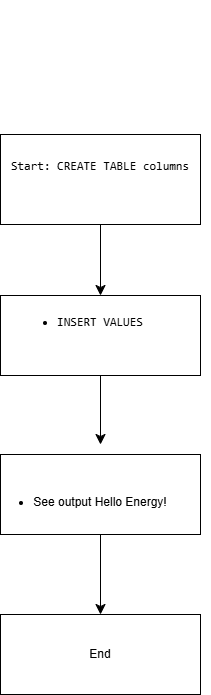

The diagram above was exported from draw.io. Its source (the exported page's mxGraphModel, read from the mxfile embedded in the PNG):
<mxGraphModel dx="691" dy="948" grid="1" gridSize="10" guides="1" tooltips="1" connect="1" arrows="1" fold="1" page="1" pageScale="1" pageWidth="850" pageHeight="1100" math="0" shadow="0">
  <root>
    <mxCell id="0" />
    <mxCell id="1" parent="0" />
    <mxCell id="uvSBCGNVg5GkhGDgPGwA-2" parent="1" style="rounded=0;whiteSpace=wrap;html=1;" value="&lt;li data-section-id=&quot;5v80xr&quot; data-start=&quot;1377&quot; data-end=&quot;1407&quot;&gt;&lt;p data-start=&quot;279&quot; data-end=&quot;321&quot;&gt;&lt;code data-start=&quot;292&quot; data-end=&quot;321&quot;&gt;Start: CREATE TABLE columns&lt;/code&gt;&lt;/p&gt;&lt;br/&gt;&lt;p data-start=&quot;323&quot; data-end=&quot;331&quot;&gt;&lt;/p&gt;&lt;/li&gt;" vertex="1">
      <mxGeometry height="90" width="200" x="240" y="400" as="geometry" />
    </mxCell>
    <mxCell id="uvSBCGNVg5GkhGDgPGwA-3" edge="1" parent="1" style="edgeStyle=none;curved=1;rounded=0;orthogonalLoop=1;jettySize=auto;html=1;exitX=1;exitY=0.5;exitDx=0;exitDy=0;fontSize=12;startSize=8;endSize=8;">
      <mxGeometry relative="1" as="geometry">
        <mxPoint x="440" y="275" as="sourcePoint" />
        <mxPoint x="440" y="275" as="targetPoint" />
      </mxGeometry>
    </mxCell>
    <mxCell id="uvSBCGNVg5GkhGDgPGwA-4" parent="1" style="rounded=0;whiteSpace=wrap;html=1;" value="&lt;li data-section-id=&quot;tpo09t&quot; data-start=&quot;1408&quot; data-end=&quot;1430&quot;&gt;&lt;p data-start=&quot;333&quot; data-end=&quot;361&quot;&gt;&lt;code data-start=&quot;346&quot; data-end=&quot;361&quot;&gt;INSERT VALUES&lt;/code&gt;&lt;/p&gt;&lt;br/&gt;&lt;p data-start=&quot;363&quot; data-end=&quot;371&quot;&gt;&lt;/p&gt;&lt;/li&gt;" vertex="1">
      <mxGeometry height="80" width="200" x="240" y="561" as="geometry" />
    </mxCell>
    <mxCell id="uvSBCGNVg5GkhGDgPGwA-18" edge="1" parent="1" source="uvSBCGNVg5GkhGDgPGwA-5" style="edgeStyle=none;curved=1;rounded=0;orthogonalLoop=1;jettySize=auto;html=1;entryX=0.5;entryY=0;entryDx=0;entryDy=0;fontSize=12;startSize=8;endSize=8;" target="uvSBCGNVg5GkhGDgPGwA-15">
      <mxGeometry relative="1" as="geometry" />
    </mxCell>
    <mxCell id="uvSBCGNVg5GkhGDgPGwA-5" parent="1" style="rounded=0;whiteSpace=wrap;html=1;" value="&lt;br&gt;&lt;li data-section-id=&quot;1368iwl&quot; data-start=&quot;1431&quot; data-end=&quot;1460&quot;&gt;See output Hello Energy!&lt;/li&gt;" vertex="1">
      <mxGeometry height="80" width="200" x="240" y="720" as="geometry" />
    </mxCell>
    <mxCell id="uvSBCGNVg5GkhGDgPGwA-8" edge="1" parent="1" source="uvSBCGNVg5GkhGDgPGwA-4" style="endArrow=classic;html=1;rounded=0;fontSize=12;startSize=8;endSize=8;curved=1;exitX=0.5;exitY=1;exitDx=0;exitDy=0;" value="">
      <mxGeometry height="50" relative="1" width="50" as="geometry">
        <mxPoint x="340" y="690" as="sourcePoint" />
        <mxPoint x="340" y="710" as="targetPoint" />
      </mxGeometry>
    </mxCell>
    <mxCell id="uvSBCGNVg5GkhGDgPGwA-13" edge="1" parent="1" source="uvSBCGNVg5GkhGDgPGwA-2" style="endArrow=classic;html=1;rounded=0;fontSize=12;startSize=8;endSize=8;curved=1;entryX=0.5;entryY=0;entryDx=0;entryDy=0;exitX=0.5;exitY=1;exitDx=0;exitDy=0;" target="uvSBCGNVg5GkhGDgPGwA-4" value="">
      <mxGeometry height="50" relative="1" width="50" as="geometry">
        <mxPoint x="340" y="690" as="sourcePoint" />
        <mxPoint x="390" y="640" as="targetPoint" />
      </mxGeometry>
    </mxCell>
    <mxCell id="uvSBCGNVg5GkhGDgPGwA-15" parent="1" style="rounded=0;whiteSpace=wrap;html=1;" value="End" vertex="1">
      <mxGeometry height="80" width="200" x="240" y="880" as="geometry" />
    </mxCell>
  </root>
</mxGraphModel>